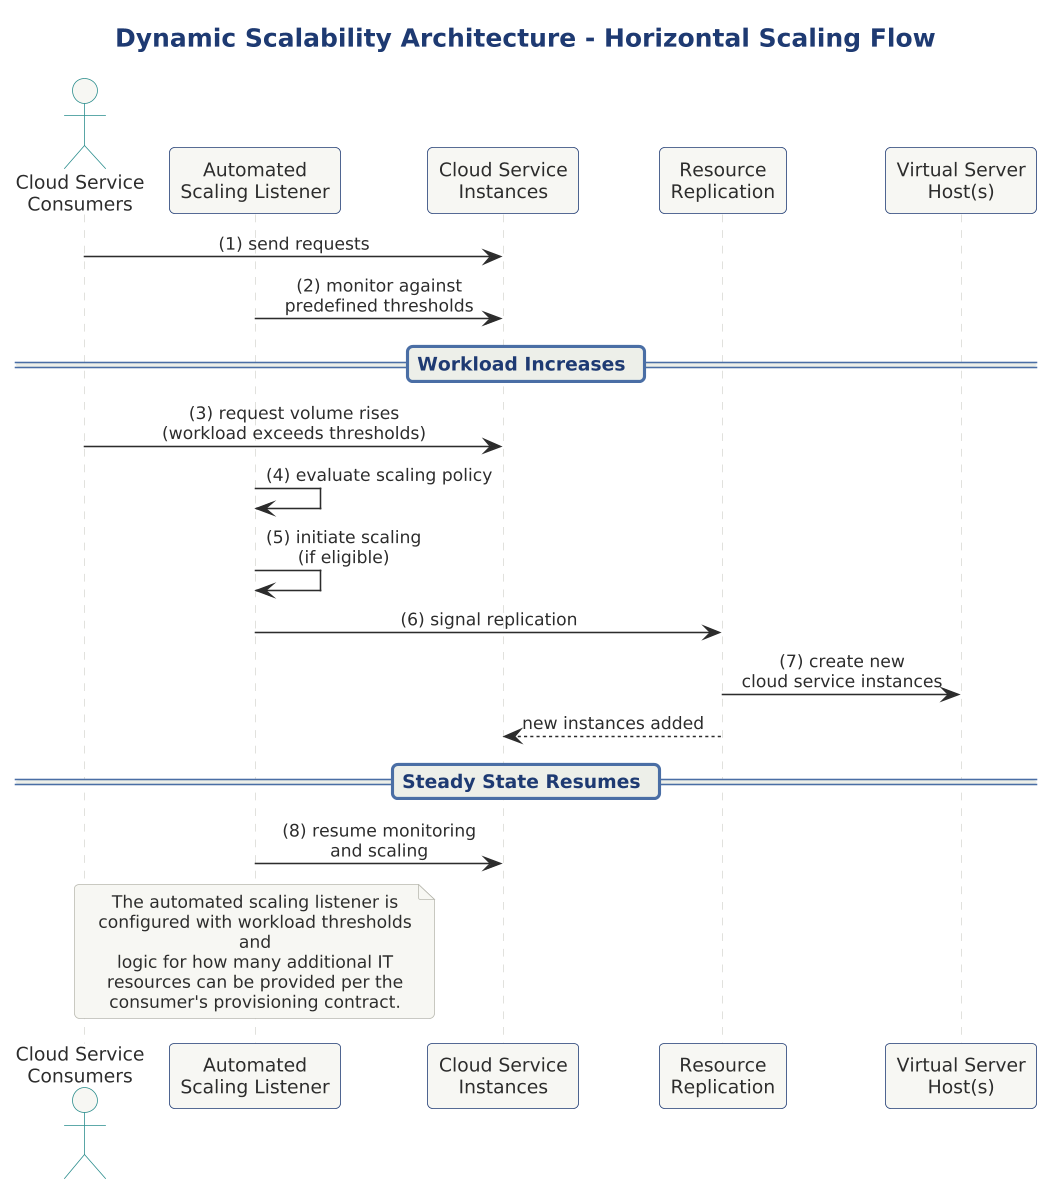

The diagram above was rendered by PlantUML. Its source (embedded in the PNG):
@startuml

skinparam dpi 150



title Dynamic Scalability Architecture - Horizontal Scaling Flow

!include ../../../../../../tooling/styles/plantuml/interaction/sequence-diagram-style.iuml

actor "Cloud Service\nConsumers" as CSC
participant "Automated\nScaling Listener" as ASL
participant "Cloud Service\nInstances" as CSI
participant "Resource\nReplication" as RR
participant "Virtual Server\nHost(s)" as VSH

CSC -> CSI : (1) send requests
ASL -> CSI : (2) monitor against\npredefined thresholds

== Workload Increases ==
CSC -> CSI : (3) request volume rises\n(workload exceeds thresholds)
ASL -> ASL : (4) evaluate scaling policy
ASL -> ASL : (5) initiate scaling\n(if eligible)
ASL -> RR : (6) signal replication
RR -> VSH : (7) create new\ncloud service instances
RR --> CSI : new instances added

== Steady State Resumes ==
ASL -> CSI : (8) resume monitoring\nand scaling

note over ASL
  The automated scaling listener is
  configured with workload thresholds and
  logic for how many additional IT
  resources can be provided per the
  consumer's provisioning contract.
end note

@enduml